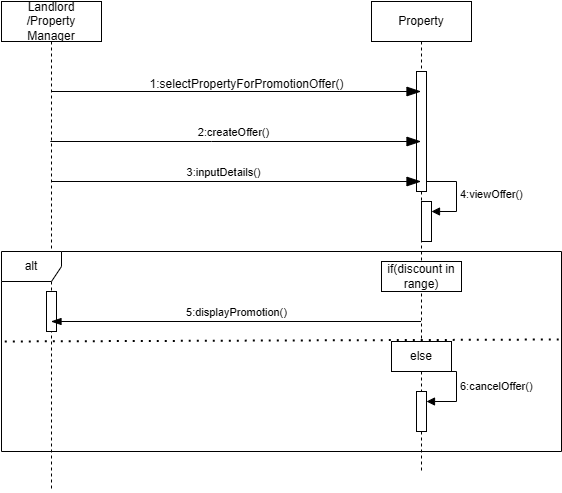

The diagram above was exported from draw.io. Its source (the exported page's mxGraphModel, read from the mxfile embedded in the PNG):
<mxGraphModel dx="853" dy="1023" grid="1" gridSize="10" guides="1" tooltips="1" connect="1" arrows="1" fold="1" page="1" pageScale="1" pageWidth="850" pageHeight="1100" math="0" shadow="0">
  <root>
    <mxCell id="0" />
    <mxCell id="1" parent="0" />
    <mxCell id="G2OoviOMxnGZhAs4mwfI-1" value="Property" style="shape=umlLifeline;perimeter=lifelinePerimeter;whiteSpace=wrap;html=1;container=1;dropTarget=0;collapsible=0;recursiveResize=0;outlineConnect=0;portConstraint=eastwest;newEdgeStyle={&quot;curved&quot;:0,&quot;rounded&quot;:0};" parent="1" vertex="1">
      <mxGeometry x="500" y="40" width="100" height="470" as="geometry" />
    </mxCell>
    <mxCell id="G2OoviOMxnGZhAs4mwfI-9" value="" style="html=1;points=[[0,0,0,0,5],[0,1,0,0,-5],[1,0,0,0,5],[1,1,0,0,-5]];perimeter=orthogonalPerimeter;outlineConnect=0;targetShapes=umlLifeline;portConstraint=eastwest;newEdgeStyle={&quot;curved&quot;:0,&quot;rounded&quot;:0};" parent="G2OoviOMxnGZhAs4mwfI-1" vertex="1">
      <mxGeometry x="50" y="200" width="10" height="40" as="geometry" />
    </mxCell>
    <mxCell id="G2OoviOMxnGZhAs4mwfI-10" value="4:viewOffer()" style="html=1;align=left;spacingLeft=2;endArrow=block;rounded=0;edgeStyle=orthogonalEdgeStyle;curved=0;rounded=0;" parent="G2OoviOMxnGZhAs4mwfI-1" target="G2OoviOMxnGZhAs4mwfI-9" edge="1">
      <mxGeometry relative="1" as="geometry">
        <mxPoint x="55" y="180" as="sourcePoint" />
        <Array as="points">
          <mxPoint x="85" y="210" />
        </Array>
      </mxGeometry>
    </mxCell>
    <mxCell id="G2OoviOMxnGZhAs4mwfI-15" value="" style="html=1;points=[[0,0,0,0,5],[0,1,0,0,-5],[1,0,0,0,5],[1,1,0,0,-5]];perimeter=orthogonalPerimeter;outlineConnect=0;targetShapes=umlLifeline;portConstraint=eastwest;newEdgeStyle={&quot;curved&quot;:0,&quot;rounded&quot;:0};" parent="G2OoviOMxnGZhAs4mwfI-1" vertex="1">
      <mxGeometry x="45" y="390" width="10" height="40" as="geometry" />
    </mxCell>
    <mxCell id="G2OoviOMxnGZhAs4mwfI-16" value="6:cancelOffer()" style="html=1;align=left;spacingLeft=2;endArrow=block;rounded=0;edgeStyle=orthogonalEdgeStyle;curved=0;rounded=0;" parent="G2OoviOMxnGZhAs4mwfI-1" target="G2OoviOMxnGZhAs4mwfI-15" edge="1">
      <mxGeometry relative="1" as="geometry">
        <mxPoint x="55" y="370" as="sourcePoint" />
        <Array as="points">
          <mxPoint x="85" y="400" />
        </Array>
      </mxGeometry>
    </mxCell>
    <mxCell id="G2OoviOMxnGZhAs4mwfI-19" value="" style="html=1;points=[[0,0,0,0,5],[0,1,0,0,-5],[1,0,0,0,5],[1,1,0,0,-5]];perimeter=orthogonalPerimeter;outlineConnect=0;targetShapes=umlLifeline;portConstraint=eastwest;newEdgeStyle={&quot;curved&quot;:0,&quot;rounded&quot;:0};" parent="G2OoviOMxnGZhAs4mwfI-1" vertex="1">
      <mxGeometry x="45" y="70" width="10" height="120" as="geometry" />
    </mxCell>
    <mxCell id="G2OoviOMxnGZhAs4mwfI-2" value="Landlord /Property Manager" style="shape=umlLifeline;perimeter=lifelinePerimeter;whiteSpace=wrap;html=1;container=1;dropTarget=0;collapsible=0;recursiveResize=0;outlineConnect=0;portConstraint=eastwest;newEdgeStyle={&quot;curved&quot;:0,&quot;rounded&quot;:0};" parent="1" vertex="1">
      <mxGeometry x="130" y="40" width="100" height="490" as="geometry" />
    </mxCell>
    <mxCell id="G2OoviOMxnGZhAs4mwfI-20" value="" style="html=1;points=[[0,0,0,0,5],[0,1,0,0,-5],[1,0,0,0,5],[1,1,0,0,-5]];perimeter=orthogonalPerimeter;outlineConnect=0;targetShapes=umlLifeline;portConstraint=eastwest;newEdgeStyle={&quot;curved&quot;:0,&quot;rounded&quot;:0};" parent="G2OoviOMxnGZhAs4mwfI-2" vertex="1">
      <mxGeometry x="45" y="290" width="10" height="40" as="geometry" />
    </mxCell>
    <mxCell id="G2OoviOMxnGZhAs4mwfI-3" value="" style="endArrow=blockThin;endFill=1;endSize=12;html=1;rounded=0;" parent="1" target="G2OoviOMxnGZhAs4mwfI-1" edge="1">
      <mxGeometry width="160" relative="1" as="geometry">
        <mxPoint x="180" y="130" as="sourcePoint" />
        <mxPoint x="340" y="130" as="targetPoint" />
      </mxGeometry>
    </mxCell>
    <mxCell id="G2OoviOMxnGZhAs4mwfI-4" value="1:selectPropertyForPromotionOffer()" style="text;html=1;align=center;verticalAlign=middle;resizable=0;points=[];autosize=1;strokeColor=none;fillColor=none;" parent="1" vertex="1">
      <mxGeometry x="265" y="108" width="220" height="30" as="geometry" />
    </mxCell>
    <mxCell id="G2OoviOMxnGZhAs4mwfI-5" value="" style="endArrow=blockThin;endFill=1;endSize=12;html=1;rounded=0;" parent="1" source="G2OoviOMxnGZhAs4mwfI-2" target="G2OoviOMxnGZhAs4mwfI-1" edge="1">
      <mxGeometry width="160" relative="1" as="geometry">
        <mxPoint x="190" y="190" as="sourcePoint" />
        <mxPoint x="330" y="190" as="targetPoint" />
        <Array as="points">
          <mxPoint x="340" y="180" />
        </Array>
      </mxGeometry>
    </mxCell>
    <mxCell id="G2OoviOMxnGZhAs4mwfI-6" value=" 2:createOffer()" style="edgeLabel;html=1;align=center;verticalAlign=middle;resizable=0;points=[];" parent="G2OoviOMxnGZhAs4mwfI-5" vertex="1" connectable="0">
      <mxGeometry x="0.0211" y="-1" relative="1" as="geometry">
        <mxPoint x="-8" y="-11" as="offset" />
      </mxGeometry>
    </mxCell>
    <mxCell id="G2OoviOMxnGZhAs4mwfI-7" value="" style="endArrow=blockThin;endFill=1;endSize=12;html=1;rounded=0;" parent="1" target="G2OoviOMxnGZhAs4mwfI-1" edge="1">
      <mxGeometry width="160" relative="1" as="geometry">
        <mxPoint x="180" y="220" as="sourcePoint" />
        <mxPoint x="340" y="220" as="targetPoint" />
      </mxGeometry>
    </mxCell>
    <mxCell id="G2OoviOMxnGZhAs4mwfI-8" value="3:inputDetails()" style="edgeLabel;html=1;align=center;verticalAlign=middle;resizable=0;points=[];" parent="G2OoviOMxnGZhAs4mwfI-7" vertex="1" connectable="0">
      <mxGeometry x="-0.1535" y="-2" relative="1" as="geometry">
        <mxPoint x="14" y="-12" as="offset" />
      </mxGeometry>
    </mxCell>
    <mxCell id="G2OoviOMxnGZhAs4mwfI-11" value="alt" style="shape=umlFrame;whiteSpace=wrap;html=1;pointerEvents=0;" parent="1" vertex="1">
      <mxGeometry x="130" y="290" width="560" height="200" as="geometry" />
    </mxCell>
    <mxCell id="G2OoviOMxnGZhAs4mwfI-12" value="if(discount in range)" style="html=1;whiteSpace=wrap;" parent="1" vertex="1">
      <mxGeometry x="510" y="300" width="80" height="30" as="geometry" />
    </mxCell>
    <mxCell id="G2OoviOMxnGZhAs4mwfI-13" value="5:displayPromotion()" style="html=1;verticalAlign=bottom;endArrow=blockThin;endSize=8;curved=0;rounded=0;endFill=1;" parent="1" edge="1">
      <mxGeometry relative="1" as="geometry">
        <mxPoint x="549.5" y="360" as="sourcePoint" />
        <mxPoint x="179.5" y="360" as="targetPoint" />
      </mxGeometry>
    </mxCell>
    <mxCell id="G2OoviOMxnGZhAs4mwfI-14" value="else" style="html=1;whiteSpace=wrap;" parent="1" vertex="1">
      <mxGeometry x="520" y="380" width="60" height="30" as="geometry" />
    </mxCell>
    <mxCell id="srFj4zjQaoPcq6ODMZKh-1" value="" style="endArrow=none;dashed=1;html=1;dashPattern=1 3;strokeWidth=2;rounded=0;fontSize=12;startSize=8;endSize=8;curved=1;entryX=0.004;entryY=0.555;entryDx=0;entryDy=0;entryPerimeter=0;exitX=0.995;exitY=0.44;exitDx=0;exitDy=0;exitPerimeter=0;" edge="1" parent="1" source="G2OoviOMxnGZhAs4mwfI-11">
      <mxGeometry width="50" height="50" relative="1" as="geometry">
        <mxPoint x="687.76" y="359.6666666666665" as="sourcePoint" />
        <mxPoint x="130" y="380" as="targetPoint" />
      </mxGeometry>
    </mxCell>
  </root>
</mxGraphModel>